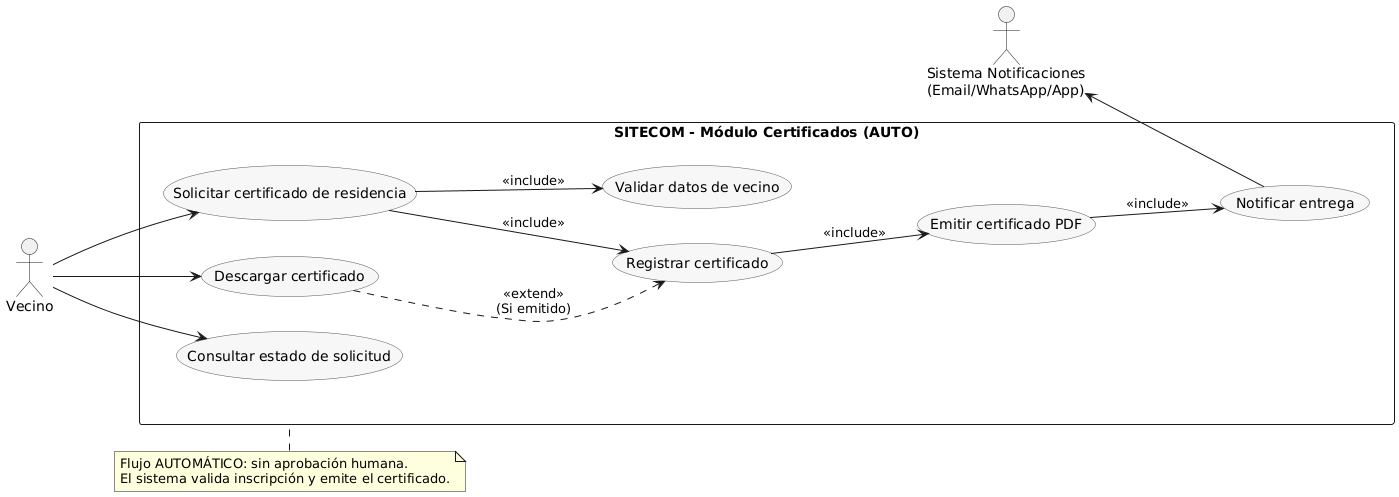

The diagram above was rendered by PlantUML. Its source (embedded in the PNG):
@startuml
left to right direction
skinparam packageStyle rectangle
skinparam usecase {
  BackgroundColor #F7F7F7
  BorderColor #555555
}

' Actores
actor Vecino
actor "Sistema Notificaciones\n(Email/WhatsApp/App)" as Noti

' Sistema
rectangle "SITECOM - Módulo Certificados (AUTO)" as Sistema {
  (Solicitar certificado de residencia) as UC_Solicitar
  (Validar datos de vecino) as UC_Validar
  (Registrar certificado) as UC_Registrar
  (Emitir certificado PDF) as UC_Emitir
  (Notificar entrega) as UC_Notificar
  (Descargar certificado) as UC_Descargar
  (Consultar estado de solicitud) as UC_Estado
}

' Actores ↔ Casos
Vecino --> UC_Solicitar
Vecino --> UC_Descargar
Vecino --> UC_Estado
Noti  <-- UC_Notificar

' Dependencias
UC_Solicitar --> UC_Validar   : <<include>>
UC_Solicitar --> UC_Registrar : <<include>>
UC_Registrar  --> UC_Emitir   : <<include>>
UC_Emitir     --> UC_Notificar: <<include>>

UC_Descargar ..> UC_Registrar : <<extend>>\n(Si emitido)

note top of Sistema
  Flujo AUTOMÁTICO: sin aprobación humana.
  El sistema valida inscripción y emite el certificado.
end note
@enduml